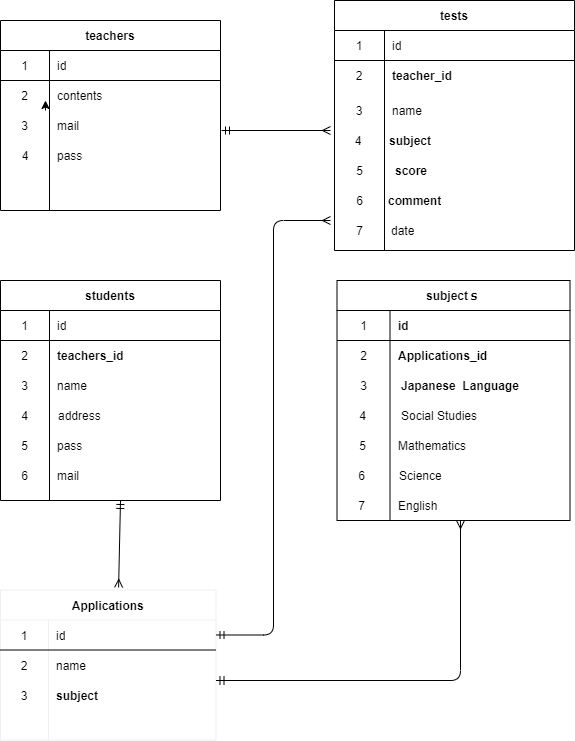

The diagram above was exported from draw.io. Its source (the exported page's mxGraphModel, read from the mxfile embedded in the PNG):
<mxGraphModel dx="859" dy="575" grid="1" gridSize="10" guides="1" tooltips="1" connect="1" arrows="1" fold="1" page="1" pageScale="1" pageWidth="827" pageHeight="1169" math="0" shadow="0">
  <root>
    <mxCell id="0" />
    <mxCell id="1" parent="0" />
    <mxCell id="10" style="edgeStyle=orthogonalEdgeStyle;rounded=0;orthogonalLoop=1;jettySize=auto;html=1;exitX=0.5;exitY=0;exitDx=0;exitDy=0;exitPerimeter=0;" parent="1" edge="1">
      <mxGeometry relative="1" as="geometry">
        <mxPoint x="125" y="110" as="targetPoint" />
        <mxPoint x="125" y="120" as="sourcePoint" />
      </mxGeometry>
    </mxCell>
    <mxCell id="16" value="teachers" style="shape=table;startSize=30;container=1;collapsible=0;childLayout=tableLayout;fixedRows=1;rowLines=0;fontStyle=1;align=center;" vertex="1" parent="1">
      <mxGeometry x="80" y="30" width="220" height="190" as="geometry" />
    </mxCell>
    <mxCell id="17" value="" style="shape=partialRectangle;html=1;whiteSpace=wrap;collapsible=0;dropTarget=0;pointerEvents=0;fillColor=none;top=0;left=0;bottom=1;right=0;points=[[0,0.5],[1,0.5]];portConstraint=eastwest;" vertex="1" parent="16">
      <mxGeometry y="30" width="220" height="30" as="geometry" />
    </mxCell>
    <mxCell id="18" value="1" style="shape=partialRectangle;html=1;whiteSpace=wrap;connectable=0;fillColor=none;top=0;left=0;bottom=0;right=0;overflow=hidden;" vertex="1" parent="17">
      <mxGeometry width="49" height="30" as="geometry" />
    </mxCell>
    <mxCell id="19" value="id" style="shape=partialRectangle;html=1;whiteSpace=wrap;connectable=0;fillColor=none;top=0;left=0;bottom=0;right=0;align=left;spacingLeft=6;overflow=hidden;" vertex="1" parent="17">
      <mxGeometry x="49" width="171" height="30" as="geometry" />
    </mxCell>
    <mxCell id="20" value="" style="shape=partialRectangle;html=1;whiteSpace=wrap;collapsible=0;dropTarget=0;pointerEvents=0;fillColor=none;top=0;left=0;bottom=0;right=0;points=[[0,0.5],[1,0.5]];portConstraint=eastwest;" vertex="1" parent="16">
      <mxGeometry y="60" width="220" height="30" as="geometry" />
    </mxCell>
    <mxCell id="21" value="2" style="shape=partialRectangle;html=1;whiteSpace=wrap;connectable=0;fillColor=none;top=0;left=0;bottom=0;right=0;overflow=hidden;" vertex="1" parent="20">
      <mxGeometry width="49" height="30" as="geometry" />
    </mxCell>
    <mxCell id="22" value="contents&lt;br&gt;" style="shape=partialRectangle;html=1;whiteSpace=wrap;connectable=0;fillColor=none;top=0;left=0;bottom=0;right=0;align=left;spacingLeft=6;overflow=hidden;" vertex="1" parent="20">
      <mxGeometry x="49" width="171" height="30" as="geometry" />
    </mxCell>
    <mxCell id="23" value="" style="shape=partialRectangle;html=1;whiteSpace=wrap;collapsible=0;dropTarget=0;pointerEvents=0;fillColor=none;top=0;left=0;bottom=0;right=0;points=[[0,0.5],[1,0.5]];portConstraint=eastwest;" vertex="1" parent="16">
      <mxGeometry y="90" width="220" height="30" as="geometry" />
    </mxCell>
    <mxCell id="24" value="3" style="shape=partialRectangle;html=1;whiteSpace=wrap;connectable=0;fillColor=none;top=0;left=0;bottom=0;right=0;overflow=hidden;" vertex="1" parent="23">
      <mxGeometry width="49" height="30" as="geometry" />
    </mxCell>
    <mxCell id="25" value="mail" style="shape=partialRectangle;html=1;whiteSpace=wrap;connectable=0;fillColor=none;top=0;left=0;bottom=0;right=0;align=left;spacingLeft=6;overflow=hidden;" vertex="1" parent="23">
      <mxGeometry x="49" width="171" height="30" as="geometry" />
    </mxCell>
    <mxCell id="26" value="students" style="shape=table;startSize=30;container=1;collapsible=0;childLayout=tableLayout;fixedRows=1;rowLines=0;fontStyle=1;align=center;" vertex="1" parent="1">
      <mxGeometry x="80" y="290" width="220" height="220" as="geometry" />
    </mxCell>
    <mxCell id="27" value="" style="shape=partialRectangle;html=1;whiteSpace=wrap;collapsible=0;dropTarget=0;pointerEvents=0;fillColor=none;top=0;left=0;bottom=1;right=0;points=[[0,0.5],[1,0.5]];portConstraint=eastwest;" vertex="1" parent="26">
      <mxGeometry y="30" width="220" height="30" as="geometry" />
    </mxCell>
    <mxCell id="28" value="1" style="shape=partialRectangle;html=1;whiteSpace=wrap;connectable=0;fillColor=none;top=0;left=0;bottom=0;right=0;overflow=hidden;" vertex="1" parent="27">
      <mxGeometry width="49" height="30" as="geometry" />
    </mxCell>
    <mxCell id="29" value="id" style="shape=partialRectangle;html=1;whiteSpace=wrap;connectable=0;fillColor=none;top=0;left=0;bottom=0;right=0;align=left;spacingLeft=6;overflow=hidden;" vertex="1" parent="27">
      <mxGeometry x="49" width="171" height="30" as="geometry" />
    </mxCell>
    <mxCell id="30" value="" style="shape=partialRectangle;html=1;whiteSpace=wrap;collapsible=0;dropTarget=0;pointerEvents=0;fillColor=none;top=0;left=0;bottom=0;right=0;points=[[0,0.5],[1,0.5]];portConstraint=eastwest;" vertex="1" parent="26">
      <mxGeometry y="60" width="220" height="30" as="geometry" />
    </mxCell>
    <mxCell id="31" value="2" style="shape=partialRectangle;html=1;whiteSpace=wrap;connectable=0;fillColor=none;top=0;left=0;bottom=0;right=0;overflow=hidden;" vertex="1" parent="30">
      <mxGeometry width="49" height="30" as="geometry" />
    </mxCell>
    <mxCell id="32" value="&lt;span style=&quot;font-weight: 700 ; text-align: center&quot;&gt;teachers_id&lt;/span&gt;" style="shape=partialRectangle;html=1;whiteSpace=wrap;connectable=0;fillColor=none;top=0;left=0;bottom=0;right=0;align=left;spacingLeft=6;overflow=hidden;" vertex="1" parent="30">
      <mxGeometry x="49" width="171" height="30" as="geometry" />
    </mxCell>
    <mxCell id="33" value="" style="shape=partialRectangle;html=1;whiteSpace=wrap;collapsible=0;dropTarget=0;pointerEvents=0;fillColor=none;top=0;left=0;bottom=0;right=0;points=[[0,0.5],[1,0.5]];portConstraint=eastwest;" vertex="1" parent="26">
      <mxGeometry y="90" width="220" height="30" as="geometry" />
    </mxCell>
    <mxCell id="34" value="3" style="shape=partialRectangle;html=1;whiteSpace=wrap;connectable=0;fillColor=none;top=0;left=0;bottom=0;right=0;overflow=hidden;" vertex="1" parent="33">
      <mxGeometry width="49" height="30" as="geometry" />
    </mxCell>
    <mxCell id="35" value="name" style="shape=partialRectangle;html=1;whiteSpace=wrap;connectable=0;fillColor=none;top=0;left=0;bottom=0;right=0;align=left;spacingLeft=6;overflow=hidden;" vertex="1" parent="33">
      <mxGeometry x="49" width="171" height="30" as="geometry" />
    </mxCell>
    <mxCell id="36" value="subjectｓ" style="shape=table;startSize=30;container=1;collapsible=0;childLayout=tableLayout;fixedRows=1;rowLines=0;fontStyle=1;align=center;strokeWidth=1;rounded=0;sketch=0;shadow=0;" vertex="1" parent="1">
      <mxGeometry x="416.5" y="290" width="233" height="240" as="geometry" />
    </mxCell>
    <mxCell id="37" value="" style="shape=partialRectangle;html=1;whiteSpace=wrap;collapsible=0;dropTarget=0;pointerEvents=0;fillColor=none;top=0;left=0;bottom=1;right=0;points=[[0,0.5],[1,0.5]];portConstraint=eastwest;" vertex="1" parent="36">
      <mxGeometry y="30" width="233" height="30" as="geometry" />
    </mxCell>
    <mxCell id="38" value="1" style="shape=partialRectangle;html=1;whiteSpace=wrap;connectable=0;fillColor=none;top=0;left=0;bottom=0;right=0;overflow=hidden;" vertex="1" parent="37">
      <mxGeometry width="53" height="30" as="geometry" />
    </mxCell>
    <mxCell id="39" value="&lt;div style=&quot;text-align: center&quot;&gt;&lt;span&gt;&lt;b&gt;id&lt;/b&gt;&lt;/span&gt;&lt;/div&gt;" style="shape=partialRectangle;html=1;whiteSpace=wrap;connectable=0;fillColor=none;top=0;left=0;bottom=0;right=0;align=left;spacingLeft=6;overflow=hidden;" vertex="1" parent="37">
      <mxGeometry x="53" width="180" height="30" as="geometry" />
    </mxCell>
    <mxCell id="43" value="" style="shape=partialRectangle;html=1;whiteSpace=wrap;collapsible=0;dropTarget=0;pointerEvents=0;fillColor=none;top=0;left=0;bottom=0;right=0;points=[[0,0.5],[1,0.5]];portConstraint=eastwest;" vertex="1" parent="36">
      <mxGeometry y="60" width="233" height="30" as="geometry" />
    </mxCell>
    <mxCell id="44" value="2" style="shape=partialRectangle;html=1;whiteSpace=wrap;connectable=0;fillColor=none;top=0;left=0;bottom=0;right=0;overflow=hidden;" vertex="1" parent="43">
      <mxGeometry width="53" height="30" as="geometry" />
    </mxCell>
    <mxCell id="45" value="&lt;span style=&quot;font-weight: 700 ; text-align: center&quot;&gt;Applications_id&lt;/span&gt;" style="shape=partialRectangle;html=1;whiteSpace=wrap;connectable=0;fillColor=none;top=0;left=0;bottom=0;right=0;align=left;spacingLeft=6;overflow=hidden;" vertex="1" parent="43">
      <mxGeometry x="53" width="180" height="30" as="geometry" />
    </mxCell>
    <mxCell id="40" value="" style="shape=partialRectangle;html=1;whiteSpace=wrap;collapsible=0;dropTarget=0;pointerEvents=0;fillColor=none;top=0;left=0;bottom=0;right=0;points=[[0,0.5],[1,0.5]];portConstraint=eastwest;" vertex="1" parent="36">
      <mxGeometry y="90" width="233" height="30" as="geometry" />
    </mxCell>
    <mxCell id="41" value="3" style="shape=partialRectangle;html=1;whiteSpace=wrap;connectable=0;fillColor=none;top=0;left=0;bottom=0;right=0;overflow=hidden;" vertex="1" parent="40">
      <mxGeometry width="53" height="30" as="geometry" />
    </mxCell>
    <mxCell id="42" value="" style="shape=partialRectangle;html=1;whiteSpace=wrap;connectable=0;fillColor=none;top=0;left=0;bottom=0;right=0;align=left;spacingLeft=6;overflow=hidden;" vertex="1" parent="40">
      <mxGeometry x="53" width="180" height="30" as="geometry" />
    </mxCell>
    <mxCell id="46" value="tests" style="shape=table;startSize=30;container=1;collapsible=0;childLayout=tableLayout;fixedRows=1;rowLines=0;fontStyle=1;align=center;" vertex="1" parent="1">
      <mxGeometry x="414" y="10" width="240" height="250" as="geometry" />
    </mxCell>
    <mxCell id="47" value="" style="shape=partialRectangle;html=1;whiteSpace=wrap;collapsible=0;dropTarget=0;pointerEvents=0;fillColor=none;top=0;left=0;bottom=1;right=0;points=[[0,0.5],[1,0.5]];portConstraint=eastwest;" vertex="1" parent="46">
      <mxGeometry y="30" width="240" height="30" as="geometry" />
    </mxCell>
    <mxCell id="48" value="1" style="shape=partialRectangle;html=1;whiteSpace=wrap;connectable=0;fillColor=none;top=0;left=0;bottom=0;right=0;overflow=hidden;" vertex="1" parent="47">
      <mxGeometry width="50" height="30" as="geometry" />
    </mxCell>
    <mxCell id="49" value="id" style="shape=partialRectangle;html=1;whiteSpace=wrap;connectable=0;fillColor=none;top=0;left=0;bottom=0;right=0;align=left;spacingLeft=6;overflow=hidden;" vertex="1" parent="47">
      <mxGeometry x="50" width="190" height="30" as="geometry" />
    </mxCell>
    <mxCell id="50" value="" style="shape=partialRectangle;html=1;whiteSpace=wrap;collapsible=0;dropTarget=0;pointerEvents=0;fillColor=none;top=0;left=0;bottom=0;right=0;points=[[0,0.5],[1,0.5]];portConstraint=eastwest;" vertex="1" parent="46">
      <mxGeometry y="60" width="240" height="30" as="geometry" />
    </mxCell>
    <mxCell id="51" value="2" style="shape=partialRectangle;html=1;whiteSpace=wrap;connectable=0;fillColor=none;top=0;left=0;bottom=0;right=0;overflow=hidden;" vertex="1" parent="50">
      <mxGeometry width="50" height="30" as="geometry" />
    </mxCell>
    <mxCell id="52" value="&lt;span style=&quot;font-weight: 700 ; text-align: center&quot;&gt;teacher_id&lt;/span&gt;" style="shape=partialRectangle;html=1;whiteSpace=wrap;connectable=0;fillColor=none;top=0;left=0;bottom=0;right=0;align=left;spacingLeft=6;overflow=hidden;" vertex="1" parent="50">
      <mxGeometry x="50" width="190" height="30" as="geometry" />
    </mxCell>
    <mxCell id="53" value="" style="shape=partialRectangle;html=1;whiteSpace=wrap;collapsible=0;dropTarget=0;pointerEvents=0;fillColor=none;top=0;left=0;bottom=0;right=0;points=[[0,0.5],[1,0.5]];portConstraint=eastwest;" vertex="1" parent="46">
      <mxGeometry y="90" width="240" height="40" as="geometry" />
    </mxCell>
    <mxCell id="54" value="3" style="shape=partialRectangle;html=1;whiteSpace=wrap;connectable=0;fillColor=none;top=0;left=0;bottom=0;right=0;overflow=hidden;" vertex="1" parent="53">
      <mxGeometry width="50" height="40" as="geometry" />
    </mxCell>
    <mxCell id="55" value="name" style="shape=partialRectangle;html=1;whiteSpace=wrap;connectable=0;fillColor=none;top=0;left=0;bottom=0;right=0;align=left;spacingLeft=6;overflow=hidden;" vertex="1" parent="53">
      <mxGeometry x="50" width="190" height="40" as="geometry" />
    </mxCell>
    <mxCell id="60" value="4" style="shape=partialRectangle;html=1;whiteSpace=wrap;connectable=0;fillColor=none;top=0;left=0;bottom=0;right=0;overflow=hidden;" vertex="1" parent="1">
      <mxGeometry x="84.5" y="150" width="40" height="30" as="geometry" />
    </mxCell>
    <mxCell id="61" value="pass" style="shape=partialRectangle;html=1;whiteSpace=wrap;connectable=0;fillColor=none;top=0;left=0;bottom=0;right=0;align=left;spacingLeft=6;overflow=hidden;" vertex="1" parent="1">
      <mxGeometry x="129" y="150" width="140" height="30" as="geometry" />
    </mxCell>
    <mxCell id="64" value="Social Studies" style="shape=partialRectangle;html=1;whiteSpace=wrap;connectable=0;fillColor=none;top=0;left=0;bottom=0;right=0;align=left;spacingLeft=6;overflow=hidden;" vertex="1" parent="1">
      <mxGeometry x="473" y="410" width="171" height="30" as="geometry" />
    </mxCell>
    <mxCell id="65" value="&lt;div style=&quot;text-align: center&quot;&gt;&lt;span&gt;&lt;b&gt;Japanese&amp;nbsp; Language&lt;/b&gt;&lt;/span&gt;&lt;/div&gt;" style="shape=partialRectangle;html=1;whiteSpace=wrap;connectable=0;fillColor=none;top=0;left=0;bottom=0;right=0;align=left;spacingLeft=6;overflow=hidden;" vertex="1" parent="1">
      <mxGeometry x="473" y="380" width="171" height="30" as="geometry" />
    </mxCell>
    <mxCell id="67" value="" style="shape=partialRectangle;html=1;whiteSpace=wrap;connectable=0;fillColor=none;top=0;left=0;bottom=0;right=0;overflow=hidden;" vertex="1" parent="1">
      <mxGeometry x="430" y="260" width="49" height="30" as="geometry" />
    </mxCell>
    <mxCell id="68" value="4" style="shape=partialRectangle;html=1;whiteSpace=wrap;connectable=0;fillColor=none;top=0;left=0;bottom=0;right=0;overflow=hidden;" vertex="1" parent="1">
      <mxGeometry x="418" y="410" width="49" height="30" as="geometry" />
    </mxCell>
    <mxCell id="70" value="pass" style="shape=partialRectangle;html=1;whiteSpace=wrap;connectable=0;fillColor=none;top=0;left=0;bottom=0;right=0;align=left;spacingLeft=6;overflow=hidden;" vertex="1" parent="1">
      <mxGeometry x="129" y="440" width="171" height="30" as="geometry" />
    </mxCell>
    <mxCell id="71" value="4" style="shape=partialRectangle;html=1;whiteSpace=wrap;connectable=0;fillColor=none;top=0;left=0;bottom=0;right=0;overflow=hidden;" vertex="1" parent="1">
      <mxGeometry x="80" y="410" width="49" height="30" as="geometry" />
    </mxCell>
    <mxCell id="72" value="5" style="shape=partialRectangle;html=1;whiteSpace=wrap;connectable=0;fillColor=none;top=0;left=0;bottom=0;right=0;overflow=hidden;" vertex="1" parent="1">
      <mxGeometry x="80" y="440" width="49" height="30" as="geometry" />
    </mxCell>
    <mxCell id="73" value="mail" style="shape=partialRectangle;html=1;whiteSpace=wrap;connectable=0;fillColor=none;top=0;left=0;bottom=0;right=0;align=left;spacingLeft=6;overflow=hidden;" vertex="1" parent="1">
      <mxGeometry x="129" y="470" width="171" height="30" as="geometry" />
    </mxCell>
    <mxCell id="74" value="5" style="shape=partialRectangle;html=1;whiteSpace=wrap;connectable=0;fillColor=none;top=0;left=0;bottom=0;right=0;overflow=hidden;" vertex="1" parent="1">
      <mxGeometry x="412.5" y="160" width="53" height="40" as="geometry" />
    </mxCell>
    <mxCell id="75" value="&lt;div style=&quot;text-align: center&quot;&gt;&lt;span&gt;&lt;b&gt;score&lt;/b&gt;&lt;/span&gt;&lt;/div&gt;" style="shape=partialRectangle;html=1;whiteSpace=wrap;connectable=0;fillColor=none;top=0;left=0;bottom=0;right=0;align=left;spacingLeft=6;overflow=hidden;" vertex="1" parent="1">
      <mxGeometry x="467" y="165" width="187" height="30" as="geometry" />
    </mxCell>
    <mxCell id="77" value="6" style="shape=partialRectangle;html=1;whiteSpace=wrap;connectable=0;fillColor=none;top=0;left=0;bottom=0;right=0;overflow=hidden;" vertex="1" parent="1">
      <mxGeometry x="412.5" y="195" width="53" height="30" as="geometry" />
    </mxCell>
    <mxCell id="78" value="7" style="shape=partialRectangle;html=1;whiteSpace=wrap;connectable=0;fillColor=none;top=0;left=0;bottom=0;right=0;overflow=hidden;" vertex="1" parent="1">
      <mxGeometry x="412.5" y="225" width="53" height="30" as="geometry" />
    </mxCell>
    <mxCell id="80" value="&lt;div style=&quot;text-align: center&quot;&gt;&lt;b&gt;comment&lt;/b&gt;&lt;/div&gt;" style="shape=partialRectangle;html=1;whiteSpace=wrap;connectable=0;fillColor=none;top=0;left=0;bottom=0;right=0;align=left;spacingLeft=6;overflow=hidden;" vertex="1" parent="1">
      <mxGeometry x="460" y="195" width="191" height="30" as="geometry" />
    </mxCell>
    <mxCell id="81" value="&lt;div style=&quot;text-align: center&quot;&gt;date&lt;/div&gt;" style="shape=partialRectangle;html=1;whiteSpace=wrap;connectable=0;fillColor=none;top=0;left=0;bottom=0;right=0;align=left;spacingLeft=6;overflow=hidden;" vertex="1" parent="1">
      <mxGeometry x="462.5" y="225" width="187" height="30" as="geometry" />
    </mxCell>
    <mxCell id="88" value="Applications" style="shape=table;startSize=30;container=1;collapsible=0;childLayout=tableLayout;fixedRows=1;rowLines=0;fontStyle=1;align=center;rounded=0;shadow=0;sketch=0;strokeColor=#f0f0f0;strokeWidth=1;" vertex="1" parent="1">
      <mxGeometry x="80" y="599.5" width="215.5" height="150" as="geometry" />
    </mxCell>
    <mxCell id="89" value="" style="shape=partialRectangle;html=1;whiteSpace=wrap;collapsible=0;dropTarget=0;pointerEvents=0;fillColor=none;top=0;left=0;bottom=1;right=0;points=[[0,0.5],[1,0.5]];portConstraint=eastwest;" vertex="1" parent="88">
      <mxGeometry y="30" width="215.5" height="30" as="geometry" />
    </mxCell>
    <mxCell id="90" value="1" style="shape=partialRectangle;html=1;whiteSpace=wrap;connectable=0;fillColor=none;top=0;left=0;bottom=0;right=0;overflow=hidden;" vertex="1" parent="89">
      <mxGeometry width="48" height="30" as="geometry" />
    </mxCell>
    <mxCell id="91" value="id" style="shape=partialRectangle;html=1;whiteSpace=wrap;connectable=0;fillColor=none;top=0;left=0;bottom=0;right=0;align=left;spacingLeft=6;overflow=hidden;" vertex="1" parent="89">
      <mxGeometry x="48" width="168" height="30" as="geometry" />
    </mxCell>
    <mxCell id="92" value="" style="shape=partialRectangle;html=1;whiteSpace=wrap;collapsible=0;dropTarget=0;pointerEvents=0;fillColor=none;top=0;left=0;bottom=0;right=0;points=[[0,0.5],[1,0.5]];portConstraint=eastwest;" vertex="1" parent="88">
      <mxGeometry y="60" width="215.5" height="30" as="geometry" />
    </mxCell>
    <mxCell id="93" value="2" style="shape=partialRectangle;html=1;whiteSpace=wrap;connectable=0;fillColor=none;top=0;left=0;bottom=0;right=0;overflow=hidden;" vertex="1" parent="92">
      <mxGeometry width="48" height="30" as="geometry" />
    </mxCell>
    <mxCell id="94" value="name" style="shape=partialRectangle;html=1;whiteSpace=wrap;connectable=0;fillColor=none;top=0;left=0;bottom=0;right=0;align=left;spacingLeft=6;overflow=hidden;" vertex="1" parent="92">
      <mxGeometry x="48" width="168" height="30" as="geometry" />
    </mxCell>
    <mxCell id="95" value="" style="shape=partialRectangle;html=1;whiteSpace=wrap;collapsible=0;dropTarget=0;pointerEvents=0;fillColor=none;top=0;left=0;bottom=0;right=0;points=[[0,0.5],[1,0.5]];portConstraint=eastwest;" vertex="1" parent="88">
      <mxGeometry y="90" width="215.5" height="30" as="geometry" />
    </mxCell>
    <mxCell id="96" value="3" style="shape=partialRectangle;html=1;whiteSpace=wrap;connectable=0;fillColor=none;top=0;left=0;bottom=0;right=0;overflow=hidden;" vertex="1" parent="95">
      <mxGeometry width="48" height="30" as="geometry" />
    </mxCell>
    <mxCell id="97" value="&lt;span style=&quot;font-weight: 700 ; text-align: center&quot;&gt;subject&lt;/span&gt;" style="shape=partialRectangle;html=1;whiteSpace=wrap;connectable=0;fillColor=none;top=0;left=0;bottom=0;right=0;align=left;spacingLeft=6;overflow=hidden;" vertex="1" parent="95">
      <mxGeometry x="48" width="168" height="30" as="geometry" />
    </mxCell>
    <mxCell id="98" value="&lt;span style=&quot;font-weight: 700 ; text-align: center&quot;&gt;subject&lt;/span&gt;" style="shape=partialRectangle;html=1;whiteSpace=wrap;connectable=0;fillColor=none;top=0;left=0;bottom=0;right=0;align=left;spacingLeft=6;overflow=hidden;" vertex="1" parent="1">
      <mxGeometry x="461" y="130" width="190" height="40" as="geometry" />
    </mxCell>
    <mxCell id="99" value="4" style="shape=partialRectangle;html=1;whiteSpace=wrap;connectable=0;fillColor=none;top=0;left=0;bottom=0;right=0;overflow=hidden;" vertex="1" parent="1">
      <mxGeometry x="412.5" y="130" width="50" height="40" as="geometry" />
    </mxCell>
    <mxCell id="101" value="6" style="shape=partialRectangle;html=1;whiteSpace=wrap;connectable=0;fillColor=none;top=0;left=0;bottom=0;right=0;overflow=hidden;" vertex="1" parent="1">
      <mxGeometry x="80" y="470" width="49" height="30" as="geometry" />
    </mxCell>
    <mxCell id="102" value="address" style="shape=partialRectangle;html=1;whiteSpace=wrap;connectable=0;fillColor=none;top=0;left=0;bottom=0;right=0;align=left;spacingLeft=6;overflow=hidden;" vertex="1" parent="1">
      <mxGeometry x="130" y="410" width="171" height="30" as="geometry" />
    </mxCell>
    <mxCell id="104" value="" style="shape=partialRectangle;html=1;whiteSpace=wrap;connectable=0;fillColor=none;top=0;left=0;bottom=0;right=0;align=left;spacingLeft=6;overflow=hidden;" vertex="1" parent="1">
      <mxGeometry x="127.5" y="719.5" width="168" height="30" as="geometry" />
    </mxCell>
    <mxCell id="105" value="" style="endArrow=ERmandOne;html=1;exitX=0.548;exitY=-0.017;exitDx=0;exitDy=0;exitPerimeter=0;startArrow=ERmany;startFill=0;endFill=0;" edge="1" parent="1" source="88">
      <mxGeometry width="50" height="50" relative="1" as="geometry">
        <mxPoint x="174" y="585" as="sourcePoint" />
        <mxPoint x="200" y="510" as="targetPoint" />
      </mxGeometry>
    </mxCell>
    <mxCell id="107" value="" style="endArrow=ERmany;html=1;endFill=0;startArrow=ERmandOne;startFill=0;" edge="1" parent="1">
      <mxGeometry width="50" height="50" relative="1" as="geometry">
        <mxPoint x="301" y="140" as="sourcePoint" />
        <mxPoint x="410" y="140" as="targetPoint" />
      </mxGeometry>
    </mxCell>
    <mxCell id="108" value="" style="edgeStyle=segmentEdgeStyle;endArrow=ERmany;html=1;endFill=0;startArrow=ERmandOne;startFill=0;" edge="1" parent="1">
      <mxGeometry width="50" height="50" relative="1" as="geometry">
        <mxPoint x="295.5" y="690" as="sourcePoint" />
        <mxPoint x="540" y="530" as="targetPoint" />
      </mxGeometry>
    </mxCell>
    <mxCell id="109" value="5" style="shape=partialRectangle;html=1;whiteSpace=wrap;connectable=0;fillColor=none;top=0;left=0;bottom=0;right=0;overflow=hidden;" vertex="1" parent="1">
      <mxGeometry x="418" y="440" width="49" height="30" as="geometry" />
    </mxCell>
    <mxCell id="110" value="Mathematics" style="shape=partialRectangle;html=1;whiteSpace=wrap;connectable=0;fillColor=none;top=0;left=0;bottom=0;right=0;align=left;spacingLeft=6;overflow=hidden;" vertex="1" parent="1">
      <mxGeometry x="470" y="440" width="171" height="30" as="geometry" />
    </mxCell>
    <mxCell id="111" value="6" style="shape=partialRectangle;html=1;whiteSpace=wrap;connectable=0;fillColor=none;top=0;left=0;bottom=0;right=0;overflow=hidden;" vertex="1" parent="1">
      <mxGeometry x="416.5" y="470" width="49" height="30" as="geometry" />
    </mxCell>
    <mxCell id="112" value="Science" style="shape=partialRectangle;html=1;whiteSpace=wrap;connectable=0;fillColor=none;top=0;left=0;bottom=0;right=0;align=left;spacingLeft=6;overflow=hidden;" vertex="1" parent="1">
      <mxGeometry x="470.5" y="470" width="171" height="30" as="geometry" />
    </mxCell>
    <mxCell id="113" value="7" style="shape=partialRectangle;html=1;whiteSpace=wrap;connectable=0;fillColor=none;top=0;left=0;bottom=0;right=0;overflow=hidden;" vertex="1" parent="1">
      <mxGeometry x="416.5" y="500" width="49" height="30" as="geometry" />
    </mxCell>
    <mxCell id="114" value="English" style="shape=partialRectangle;html=1;whiteSpace=wrap;connectable=0;fillColor=none;top=0;left=0;bottom=0;right=0;align=left;spacingLeft=6;overflow=hidden;" vertex="1" parent="1">
      <mxGeometry x="470" y="500" width="171" height="30" as="geometry" />
    </mxCell>
    <mxCell id="115" value="" style="edgeStyle=elbowEdgeStyle;elbow=horizontal;endArrow=ERmany;html=1;exitX=1;exitY=0.5;exitDx=0;exitDy=0;endFill=0;startArrow=ERmandOne;startFill=0;" edge="1" parent="1" source="89">
      <mxGeometry width="50" height="50" relative="1" as="geometry">
        <mxPoint x="300" y="400" as="sourcePoint" />
        <mxPoint x="410" y="230" as="targetPoint" />
      </mxGeometry>
    </mxCell>
  </root>
</mxGraphModel>